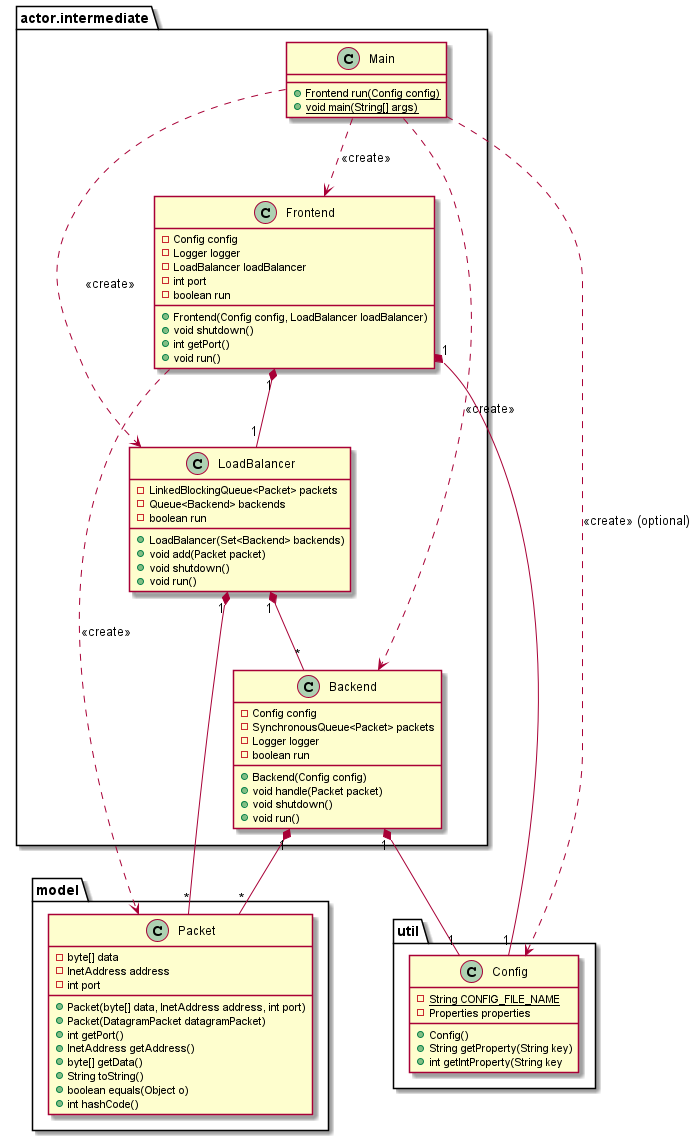

The diagram above was rendered by PlantUML. Its source (embedded in the PNG):
@startuml
'https://plantuml.com/class-diagram

!include class_diagram_config.puml

class actor.intermediate.Backend{
 - Config config
 - SynchronousQueue<Packet> packets
 - Logger logger
 - boolean run
 + Backend(Config config)
 + void handle(Packet packet)
 + void shutdown()
 + void run()
}
class actor.intermediate.LoadBalancer{
 - LinkedBlockingQueue<Packet> packets
 - Queue<Backend> backends
 - boolean run
 + LoadBalancer(Set<Backend> backends)
 + void add(Packet packet)
 + void shutdown()
 + void run()
}
class actor.intermediate.Frontend{
 - Config config
 - Logger logger
 - LoadBalancer loadBalancer
 - int port
 - boolean run
 + Frontend(Config config, LoadBalancer loadBalancer)
 + void shutdown()
 + int getPort()
 + void run()
}
class actor.intermediate.Main{
 {static} + Frontend run(Config config)
 {static} + void main(String[] args)
}

class model.Packet{
 - byte[] data
 - InetAddress address
 - int port
 + Packet(byte[] data, InetAddress address, int port)
 + Packet(DatagramPacket datagramPacket)
 + int getPort()
 + InetAddress getAddress()
 + byte[] getData()
 + String toString()
 + boolean equals(Object o)
 + int hashCode()
}

actor.intermediate.Main ..> actor.intermediate.Backend: "<<create>>"
actor.intermediate.Main ..> actor.intermediate.LoadBalancer: "<<create>>"
actor.intermediate.Main ..> actor.intermediate.Frontend: "<<create>>"


actor.intermediate.Main ..> util.Config: "<<create>> (optional)"
actor.intermediate.Frontend ..> model.Packet: "<<create>>"

actor.intermediate.Backend "1" *-- "1" util.Config
actor.intermediate.Frontend "1" *-- "1" util.Config

actor.intermediate.Frontend "1" *-- "1" actor.intermediate.LoadBalancer
actor.intermediate.LoadBalancer "1" *-- "*" actor.intermediate.Backend

actor.intermediate.LoadBalancer "1" *-- "*" model.Packet
actor.intermediate.Backend "1" *-- "*" model.Packet

@enduml